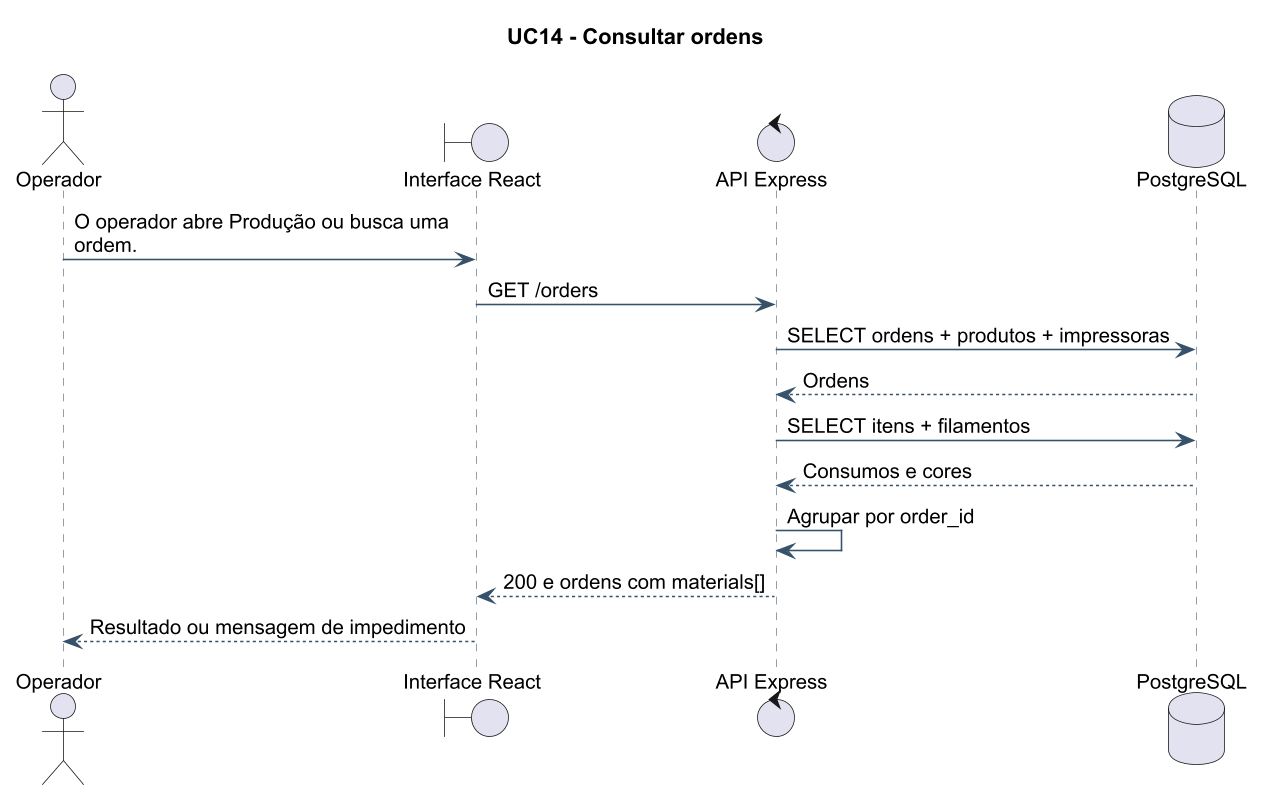

The diagram above was rendered by PlantUML. Its source (embedded in the PNG):
@startuml
!pragma layout smetana
skinparam backgroundColor white
skinparam defaultFontName Arial
skinparam defaultFontSize 13
skinparam dpi 150
skinparam shadowing false
skinparam roundcorner 6
skinparam ArrowColor #36516A
skinparam classBorderColor #36516A
skinparam classBackgroundColor #F5F7F9
skinparam sequenceParticipantBackgroundColor #F5F7F9
skinparam sequenceLifeLineBorderColor #738393
skinparam sequenceArrowColor #36516A
skinparam noteBackgroundColor #FFF9E9
skinparam noteBorderColor #C6B36F
title UC14 - Consultar ordens
actor Operador
boundary "Interface React" as UI
control "API Express" as API
database "PostgreSQL" as DB
Operador -> UI: O operador abre Produção ou busca uma\nordem.
UI -> API: GET /orders
API -> DB: SELECT ordens + produtos + impressoras
DB --> API: Ordens
API -> DB: SELECT itens + filamentos
DB --> API: Consumos e cores
API -> API: Agrupar por order_id
API --> UI: 200 e ordens com materials[]
UI --> Operador: Resultado ou mensagem de impedimento
@enduml